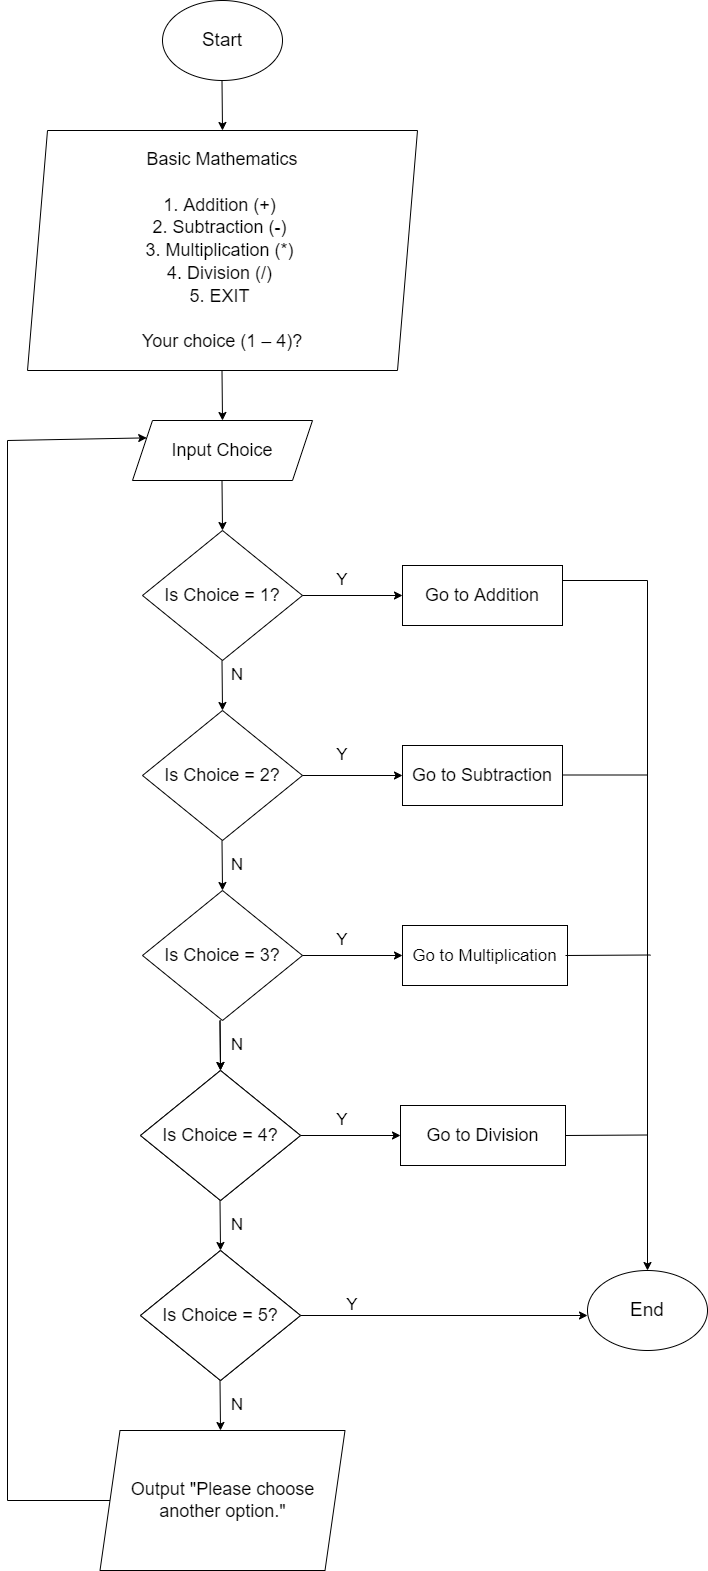

The diagram above was exported from draw.io. Its source (the exported page's mxGraphModel, read from the mxfile embedded in the PNG):
<mxGraphModel dx="1209" dy="653" grid="1" gridSize="10" guides="1" tooltips="1" connect="1" arrows="1" fold="1" page="1" pageScale="1" pageWidth="850" pageHeight="1700" math="0" shadow="0">
  <root>
    <mxCell id="tFQ48BFK8DPz_zEruMrI-0" />
    <mxCell id="tFQ48BFK8DPz_zEruMrI-1" parent="tFQ48BFK8DPz_zEruMrI-0" />
    <mxCell id="sgSzNFVcqyho4sXtIWCg-0" value="&lt;font style=&quot;font-size: 19px&quot;&gt;Start&lt;/font&gt;" style="ellipse;whiteSpace=wrap;html=1;" parent="tFQ48BFK8DPz_zEruMrI-1" vertex="1">
      <mxGeometry x="245" y="30" width="120" height="80" as="geometry" />
    </mxCell>
    <mxCell id="sgSzNFVcqyho4sXtIWCg-1" value="" style="endArrow=classic;html=1;rounded=0;fontSize=19;" parent="tFQ48BFK8DPz_zEruMrI-1" edge="1">
      <mxGeometry width="50" height="50" relative="1" as="geometry">
        <mxPoint x="304.5" y="110" as="sourcePoint" />
        <mxPoint x="305" y="160" as="targetPoint" />
        <Array as="points">
          <mxPoint x="304.5" y="110" />
        </Array>
      </mxGeometry>
    </mxCell>
    <mxCell id="hu_wfB5tLS-WgRGctsSS-0" value="&lt;font style=&quot;font-size: 18px&quot;&gt;Addition Practice &lt;br&gt;&lt;br&gt;&amp;nbsp;Do you wish to practice level 1 or 2?&lt;br&gt;To exit, input number 3.&lt;br&gt;&lt;br&gt;&lt;/font&gt;" style="shape=parallelogram;perimeter=parallelogramPerimeter;whiteSpace=wrap;html=1;fixedSize=1;fontSize=19;" parent="tFQ48BFK8DPz_zEruMrI-1" vertex="1">
      <mxGeometry x="120" y="160" width="400" height="110" as="geometry" />
    </mxCell>
    <mxCell id="9EuPcnLFPqS3mJaZq4qW-0" value="" style="endArrow=classic;html=1;rounded=0;fontSize=19;" parent="tFQ48BFK8DPz_zEruMrI-1" edge="1">
      <mxGeometry width="50" height="50" relative="1" as="geometry">
        <mxPoint x="305" y="270" as="sourcePoint" />
        <mxPoint x="305" y="310" as="targetPoint" />
        <Array as="points" />
      </mxGeometry>
    </mxCell>
    <mxCell id="9EuPcnLFPqS3mJaZq4qW-1" value="Input AddLevel" style="shape=parallelogram;perimeter=parallelogramPerimeter;whiteSpace=wrap;html=1;fixedSize=1;fontSize=18;" parent="tFQ48BFK8DPz_zEruMrI-1" vertex="1">
      <mxGeometry x="215" y="310" width="180" height="60" as="geometry" />
    </mxCell>
    <mxCell id="9EuPcnLFPqS3mJaZq4qW-2" value="" style="endArrow=classic;html=1;rounded=0;fontSize=19;" parent="tFQ48BFK8DPz_zEruMrI-1" edge="1">
      <mxGeometry width="50" height="50" relative="1" as="geometry">
        <mxPoint x="304.5" y="370" as="sourcePoint" />
        <mxPoint x="305" y="420" as="targetPoint" />
        <Array as="points">
          <mxPoint x="304.5" y="370" />
          <mxPoint x="305" y="400" />
        </Array>
      </mxGeometry>
    </mxCell>
    <mxCell id="uNNGT78oTN4ytQNpYOqb-0" value="Is AddLevel = 1?" style="rhombus;whiteSpace=wrap;html=1;fontSize=18;" parent="tFQ48BFK8DPz_zEruMrI-1" vertex="1">
      <mxGeometry x="225" y="420" width="160" height="130" as="geometry" />
    </mxCell>
    <mxCell id="uXIMac_OvA3BK1WPgt74-0" value="" style="endArrow=classic;html=1;rounded=0;fontSize=18;exitX=1;exitY=0.5;exitDx=0;exitDy=0;" parent="tFQ48BFK8DPz_zEruMrI-1" edge="1">
      <mxGeometry width="50" height="50" relative="1" as="geometry">
        <mxPoint x="385" y="485" as="sourcePoint" />
        <mxPoint x="485" y="485" as="targetPoint" />
      </mxGeometry>
    </mxCell>
    <mxCell id="uXIMac_OvA3BK1WPgt74-1" value="Go to Level 1" style="rounded=0;whiteSpace=wrap;html=1;fontSize=18;" parent="tFQ48BFK8DPz_zEruMrI-1" vertex="1">
      <mxGeometry x="485" y="455" width="160" height="60" as="geometry" />
    </mxCell>
    <mxCell id="uXIMac_OvA3BK1WPgt74-2" value="Y" style="text;html=1;strokeColor=none;fillColor=none;align=center;verticalAlign=middle;whiteSpace=wrap;rounded=0;fontSize=17;" parent="tFQ48BFK8DPz_zEruMrI-1" vertex="1">
      <mxGeometry x="395" y="455" width="60" height="30" as="geometry" />
    </mxCell>
    <mxCell id="uXIMac_OvA3BK1WPgt74-3" value="" style="endArrow=classic;html=1;rounded=0;fontSize=19;" parent="tFQ48BFK8DPz_zEruMrI-1" edge="1">
      <mxGeometry width="50" height="50" relative="1" as="geometry">
        <mxPoint x="304.5" y="550" as="sourcePoint" />
        <mxPoint x="305" y="600" as="targetPoint" />
        <Array as="points">
          <mxPoint x="304.5" y="550" />
          <mxPoint x="305" y="580" />
        </Array>
      </mxGeometry>
    </mxCell>
    <mxCell id="uXIMac_OvA3BK1WPgt74-4" value="Is AddLevel = 2?" style="rhombus;whiteSpace=wrap;html=1;fontSize=18;" parent="tFQ48BFK8DPz_zEruMrI-1" vertex="1">
      <mxGeometry x="225" y="600" width="160" height="130" as="geometry" />
    </mxCell>
    <mxCell id="uXIMac_OvA3BK1WPgt74-6" value="" style="endArrow=classic;html=1;rounded=0;fontSize=18;exitX=1;exitY=0.5;exitDx=0;exitDy=0;" parent="tFQ48BFK8DPz_zEruMrI-1" edge="1">
      <mxGeometry width="50" height="50" relative="1" as="geometry">
        <mxPoint x="385" y="665" as="sourcePoint" />
        <mxPoint x="485" y="665" as="targetPoint" />
      </mxGeometry>
    </mxCell>
    <mxCell id="uXIMac_OvA3BK1WPgt74-7" value="Go to Level 2" style="rounded=0;whiteSpace=wrap;html=1;fontSize=18;" parent="tFQ48BFK8DPz_zEruMrI-1" vertex="1">
      <mxGeometry x="485" y="635" width="160" height="60" as="geometry" />
    </mxCell>
    <mxCell id="uXIMac_OvA3BK1WPgt74-8" value="Y" style="text;html=1;strokeColor=none;fillColor=none;align=center;verticalAlign=middle;whiteSpace=wrap;rounded=0;fontSize=17;" parent="tFQ48BFK8DPz_zEruMrI-1" vertex="1">
      <mxGeometry x="395" y="635" width="60" height="30" as="geometry" />
    </mxCell>
    <mxCell id="uXIMac_OvA3BK1WPgt74-9" value="N" style="text;html=1;strokeColor=none;fillColor=none;align=center;verticalAlign=middle;whiteSpace=wrap;rounded=0;fontSize=17;" parent="tFQ48BFK8DPz_zEruMrI-1" vertex="1">
      <mxGeometry x="300" y="545" width="60" height="55" as="geometry" />
    </mxCell>
    <mxCell id="uXIMac_OvA3BK1WPgt74-10" value="N" style="text;html=1;strokeColor=none;fillColor=none;align=center;verticalAlign=middle;whiteSpace=wrap;rounded=0;fontSize=17;" parent="tFQ48BFK8DPz_zEruMrI-1" vertex="1">
      <mxGeometry x="290" y="365" width="60" height="55" as="geometry" />
    </mxCell>
    <mxCell id="uXIMac_OvA3BK1WPgt74-11" value="N" style="text;html=1;strokeColor=none;fillColor=none;align=center;verticalAlign=middle;whiteSpace=wrap;rounded=0;fontSize=17;" parent="tFQ48BFK8DPz_zEruMrI-1" vertex="1">
      <mxGeometry x="290" y="720" width="60" height="55" as="geometry" />
    </mxCell>
    <mxCell id="uXIMac_OvA3BK1WPgt74-12" value="" style="endArrow=classic;html=1;rounded=0;fontSize=19;" parent="tFQ48BFK8DPz_zEruMrI-1" edge="1">
      <mxGeometry width="50" height="50" relative="1" as="geometry">
        <mxPoint x="304.5" y="730" as="sourcePoint" />
        <mxPoint x="305" y="780" as="targetPoint" />
        <Array as="points">
          <mxPoint x="304.5" y="730" />
        </Array>
      </mxGeometry>
    </mxCell>
    <mxCell id="uXIMac_OvA3BK1WPgt74-13" value="Output &quot;Please choose either level 1 or 2 only.&quot;" style="shape=parallelogram;perimeter=parallelogramPerimeter;whiteSpace=wrap;html=1;fixedSize=1;fontSize=18;" parent="tFQ48BFK8DPz_zEruMrI-1" vertex="1">
      <mxGeometry x="175" y="960" width="270" height="90" as="geometry" />
    </mxCell>
    <mxCell id="uXIMac_OvA3BK1WPgt74-14" value="" style="endArrow=none;html=1;rounded=0;exitX=0;exitY=0.5;exitDx=0;exitDy=0;" parent="tFQ48BFK8DPz_zEruMrI-1" source="uXIMac_OvA3BK1WPgt74-13" edge="1">
      <mxGeometry width="50" height="50" relative="1" as="geometry">
        <mxPoint x="390" y="700" as="sourcePoint" />
        <mxPoint x="90" y="1005" as="targetPoint" />
      </mxGeometry>
    </mxCell>
    <mxCell id="uXIMac_OvA3BK1WPgt74-15" value="" style="endArrow=none;html=1;rounded=0;" parent="tFQ48BFK8DPz_zEruMrI-1" edge="1">
      <mxGeometry width="50" height="50" relative="1" as="geometry">
        <mxPoint x="90" y="1010" as="sourcePoint" />
        <mxPoint x="90" y="200" as="targetPoint" />
      </mxGeometry>
    </mxCell>
    <mxCell id="uXIMac_OvA3BK1WPgt74-16" value="" style="endArrow=classic;html=1;rounded=0;" parent="tFQ48BFK8DPz_zEruMrI-1" edge="1">
      <mxGeometry width="50" height="50" relative="1" as="geometry">
        <mxPoint x="90" y="200" as="sourcePoint" />
        <mxPoint x="130" y="200" as="targetPoint" />
      </mxGeometry>
    </mxCell>
    <mxCell id="uXIMac_OvA3BK1WPgt74-17" value="Is AddLevel = 3?" style="rhombus;whiteSpace=wrap;html=1;fontSize=18;" parent="tFQ48BFK8DPz_zEruMrI-1" vertex="1">
      <mxGeometry x="225" y="780" width="160" height="130" as="geometry" />
    </mxCell>
    <mxCell id="uXIMac_OvA3BK1WPgt74-18" value="N" style="text;html=1;strokeColor=none;fillColor=none;align=center;verticalAlign=middle;whiteSpace=wrap;rounded=0;fontSize=17;" parent="tFQ48BFK8DPz_zEruMrI-1" vertex="1">
      <mxGeometry x="290" y="900" width="60" height="55" as="geometry" />
    </mxCell>
    <mxCell id="uXIMac_OvA3BK1WPgt74-19" value="" style="endArrow=classic;html=1;rounded=0;fontSize=19;" parent="tFQ48BFK8DPz_zEruMrI-1" edge="1">
      <mxGeometry width="50" height="50" relative="1" as="geometry">
        <mxPoint x="304.5" y="910" as="sourcePoint" />
        <mxPoint x="305" y="960" as="targetPoint" />
        <Array as="points">
          <mxPoint x="304.5" y="910" />
        </Array>
      </mxGeometry>
    </mxCell>
    <mxCell id="uXIMac_OvA3BK1WPgt74-20" value="Output &quot;Please choose either level 1 or 2 only.&quot;" style="shape=parallelogram;perimeter=parallelogramPerimeter;whiteSpace=wrap;html=1;fixedSize=1;fontSize=18;" parent="tFQ48BFK8DPz_zEruMrI-1" vertex="1">
      <mxGeometry x="175" y="960" width="270" height="90" as="geometry" />
    </mxCell>
    <mxCell id="uXIMac_OvA3BK1WPgt74-21" value="" style="endArrow=classic;html=1;rounded=0;fontSize=18;exitX=1;exitY=0.5;exitDx=0;exitDy=0;" parent="tFQ48BFK8DPz_zEruMrI-1" edge="1">
      <mxGeometry width="50" height="50" relative="1" as="geometry">
        <mxPoint x="385" y="845" as="sourcePoint" />
        <mxPoint x="650" y="845" as="targetPoint" />
      </mxGeometry>
    </mxCell>
    <mxCell id="uXIMac_OvA3BK1WPgt74-23" value="Y" style="text;html=1;strokeColor=none;fillColor=none;align=center;verticalAlign=middle;whiteSpace=wrap;rounded=0;fontSize=17;" parent="tFQ48BFK8DPz_zEruMrI-1" vertex="1">
      <mxGeometry x="395" y="810" width="60" height="30" as="geometry" />
    </mxCell>
    <mxCell id="uXIMac_OvA3BK1WPgt74-26" value="&lt;font style=&quot;font-size: 19px&quot;&gt;End&lt;/font&gt;" style="ellipse;whiteSpace=wrap;html=1;" parent="tFQ48BFK8DPz_zEruMrI-1" vertex="1">
      <mxGeometry x="650" y="805" width="120" height="80" as="geometry" />
    </mxCell>
    <mxCell id="uXIMac_OvA3BK1WPgt74-27" value="" style="endArrow=none;html=1;rounded=0;exitX=1;exitY=0.5;exitDx=0;exitDy=0;" parent="tFQ48BFK8DPz_zEruMrI-1" source="uXIMac_OvA3BK1WPgt74-7" edge="1">
      <mxGeometry width="50" height="50" relative="1" as="geometry">
        <mxPoint x="640" y="700" as="sourcePoint" />
        <mxPoint x="710" y="665" as="targetPoint" />
      </mxGeometry>
    </mxCell>
    <mxCell id="uXIMac_OvA3BK1WPgt74-28" value="" style="endArrow=none;html=1;rounded=0;entryX=1;entryY=0.5;entryDx=0;entryDy=0;" parent="tFQ48BFK8DPz_zEruMrI-1" target="uXIMac_OvA3BK1WPgt74-1" edge="1">
      <mxGeometry width="50" height="50" relative="1" as="geometry">
        <mxPoint x="710" y="485" as="sourcePoint" />
        <mxPoint x="700" y="675" as="targetPoint" />
      </mxGeometry>
    </mxCell>
    <mxCell id="uXIMac_OvA3BK1WPgt74-29" value="" style="endArrow=classic;html=1;rounded=0;entryX=0.5;entryY=0;entryDx=0;entryDy=0;" parent="tFQ48BFK8DPz_zEruMrI-1" target="uXIMac_OvA3BK1WPgt74-26" edge="1">
      <mxGeometry width="50" height="50" relative="1" as="geometry">
        <mxPoint x="710" y="480" as="sourcePoint" />
        <mxPoint x="590" y="610" as="targetPoint" />
      </mxGeometry>
    </mxCell>
  </root>
</mxGraphModel>